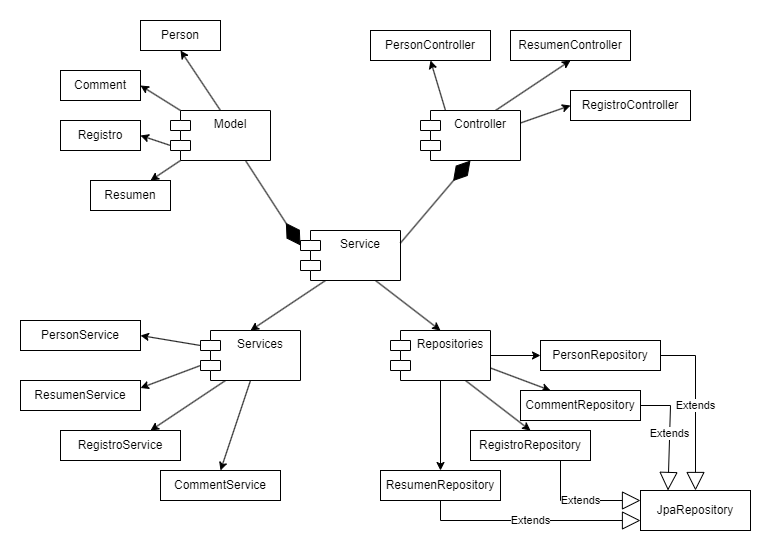

The diagram above was exported from draw.io. Its source (the exported page's mxGraphModel, read from the mxfile embedded in the PNG):
<mxGraphModel dx="780" dy="496" grid="1" gridSize="10" guides="1" tooltips="1" connect="1" arrows="1" fold="1" page="1" pageScale="1" pageWidth="827" pageHeight="1169" math="0" shadow="0">
  <root>
    <mxCell id="0" />
    <mxCell id="1" parent="0" />
    <mxCell id="u-ytDLjMmDdBfqez-oqb-16" style="rounded=0;orthogonalLoop=1;jettySize=auto;html=1;exitX=0;exitY=1;exitDx=10;exitDy=0;exitPerimeter=0;entryX=0.75;entryY=0;entryDx=0;entryDy=0;" edge="1" parent="1" source="u-ytDLjMmDdBfqez-oqb-1" target="u-ytDLjMmDdBfqez-oqb-15">
      <mxGeometry relative="1" as="geometry" />
    </mxCell>
    <mxCell id="u-ytDLjMmDdBfqez-oqb-17" style="rounded=0;orthogonalLoop=1;jettySize=auto;html=1;exitX=0;exitY=0;exitDx=0;exitDy=35;exitPerimeter=0;entryX=1;entryY=0.5;entryDx=0;entryDy=0;" edge="1" parent="1" source="u-ytDLjMmDdBfqez-oqb-1" target="u-ytDLjMmDdBfqez-oqb-14">
      <mxGeometry relative="1" as="geometry" />
    </mxCell>
    <mxCell id="u-ytDLjMmDdBfqez-oqb-18" style="rounded=0;orthogonalLoop=1;jettySize=auto;html=1;exitX=0;exitY=0;exitDx=10;exitDy=0;exitPerimeter=0;entryX=1;entryY=0.5;entryDx=0;entryDy=0;" edge="1" parent="1" source="u-ytDLjMmDdBfqez-oqb-1" target="u-ytDLjMmDdBfqez-oqb-13">
      <mxGeometry relative="1" as="geometry" />
    </mxCell>
    <mxCell id="u-ytDLjMmDdBfqez-oqb-19" style="rounded=0;orthogonalLoop=1;jettySize=auto;html=1;exitX=0.5;exitY=0;exitDx=0;exitDy=0;entryX=0.5;entryY=1;entryDx=0;entryDy=0;" edge="1" parent="1" source="u-ytDLjMmDdBfqez-oqb-1" target="u-ytDLjMmDdBfqez-oqb-12">
      <mxGeometry relative="1" as="geometry" />
    </mxCell>
    <mxCell id="u-ytDLjMmDdBfqez-oqb-1" value="Model" style="shape=module;align=left;spacingLeft=20;align=center;verticalAlign=top;whiteSpace=wrap;html=1;" vertex="1" parent="1">
      <mxGeometry x="170" y="120" width="100" height="50" as="geometry" />
    </mxCell>
    <mxCell id="u-ytDLjMmDdBfqez-oqb-9" style="rounded=0;orthogonalLoop=1;jettySize=auto;html=1;exitX=0.75;exitY=1;exitDx=0;exitDy=0;entryX=0.5;entryY=0;entryDx=0;entryDy=0;" edge="1" parent="1" source="u-ytDLjMmDdBfqez-oqb-2" target="u-ytDLjMmDdBfqez-oqb-5">
      <mxGeometry relative="1" as="geometry" />
    </mxCell>
    <mxCell id="u-ytDLjMmDdBfqez-oqb-10" style="rounded=0;orthogonalLoop=1;jettySize=auto;html=1;exitX=0.25;exitY=1;exitDx=0;exitDy=0;entryX=0.5;entryY=0;entryDx=0;entryDy=0;" edge="1" parent="1" source="u-ytDLjMmDdBfqez-oqb-2" target="u-ytDLjMmDdBfqez-oqb-4">
      <mxGeometry relative="1" as="geometry" />
    </mxCell>
    <mxCell id="u-ytDLjMmDdBfqez-oqb-2" value="Service" style="shape=module;align=left;spacingLeft=20;align=center;verticalAlign=top;whiteSpace=wrap;html=1;" vertex="1" parent="1">
      <mxGeometry x="300" y="240" width="100" height="50" as="geometry" />
    </mxCell>
    <mxCell id="u-ytDLjMmDdBfqez-oqb-57" style="rounded=0;orthogonalLoop=1;jettySize=auto;html=1;exitX=1;exitY=0.25;exitDx=0;exitDy=0;entryX=0;entryY=0.5;entryDx=0;entryDy=0;" edge="1" parent="1" source="u-ytDLjMmDdBfqez-oqb-3" target="u-ytDLjMmDdBfqez-oqb-55">
      <mxGeometry relative="1" as="geometry" />
    </mxCell>
    <mxCell id="u-ytDLjMmDdBfqez-oqb-58" style="rounded=0;orthogonalLoop=1;jettySize=auto;html=1;exitX=0.75;exitY=0;exitDx=0;exitDy=0;entryX=0.5;entryY=1;entryDx=0;entryDy=0;" edge="1" parent="1" source="u-ytDLjMmDdBfqez-oqb-3" target="u-ytDLjMmDdBfqez-oqb-56">
      <mxGeometry relative="1" as="geometry" />
    </mxCell>
    <mxCell id="u-ytDLjMmDdBfqez-oqb-59" style="rounded=0;orthogonalLoop=1;jettySize=auto;html=1;exitX=0.25;exitY=0;exitDx=0;exitDy=0;entryX=0.5;entryY=1;entryDx=0;entryDy=0;" edge="1" parent="1" source="u-ytDLjMmDdBfqez-oqb-3" target="u-ytDLjMmDdBfqez-oqb-53">
      <mxGeometry relative="1" as="geometry" />
    </mxCell>
    <mxCell id="u-ytDLjMmDdBfqez-oqb-3" value="Controller" style="shape=module;align=left;spacingLeft=20;align=center;verticalAlign=top;whiteSpace=wrap;html=1;" vertex="1" parent="1">
      <mxGeometry x="420" y="120" width="100" height="50" as="geometry" />
    </mxCell>
    <mxCell id="u-ytDLjMmDdBfqez-oqb-45" style="rounded=0;orthogonalLoop=1;jettySize=auto;html=1;exitX=0.5;exitY=1;exitDx=0;exitDy=0;entryX=0.5;entryY=0;entryDx=0;entryDy=0;" edge="1" parent="1" source="u-ytDLjMmDdBfqez-oqb-4" target="u-ytDLjMmDdBfqez-oqb-39">
      <mxGeometry relative="1" as="geometry" />
    </mxCell>
    <mxCell id="u-ytDLjMmDdBfqez-oqb-46" style="rounded=0;orthogonalLoop=1;jettySize=auto;html=1;exitX=0.25;exitY=1;exitDx=0;exitDy=0;entryX=0.75;entryY=0;entryDx=0;entryDy=0;" edge="1" parent="1" source="u-ytDLjMmDdBfqez-oqb-4" target="u-ytDLjMmDdBfqez-oqb-40">
      <mxGeometry relative="1" as="geometry" />
    </mxCell>
    <mxCell id="u-ytDLjMmDdBfqez-oqb-47" style="rounded=0;orthogonalLoop=1;jettySize=auto;html=1;exitX=0;exitY=0;exitDx=0;exitDy=35;exitPerimeter=0;entryX=1;entryY=0.25;entryDx=0;entryDy=0;" edge="1" parent="1" source="u-ytDLjMmDdBfqez-oqb-4" target="u-ytDLjMmDdBfqez-oqb-41">
      <mxGeometry relative="1" as="geometry" />
    </mxCell>
    <mxCell id="u-ytDLjMmDdBfqez-oqb-48" style="rounded=0;orthogonalLoop=1;jettySize=auto;html=1;exitX=0;exitY=0;exitDx=0;exitDy=15;exitPerimeter=0;entryX=1;entryY=0.5;entryDx=0;entryDy=0;" edge="1" parent="1" source="u-ytDLjMmDdBfqez-oqb-4" target="u-ytDLjMmDdBfqez-oqb-38">
      <mxGeometry relative="1" as="geometry" />
    </mxCell>
    <mxCell id="u-ytDLjMmDdBfqez-oqb-4" value="Services" style="shape=module;align=left;spacingLeft=20;align=center;verticalAlign=top;whiteSpace=wrap;html=1;" vertex="1" parent="1">
      <mxGeometry x="200" y="340" width="100" height="50" as="geometry" />
    </mxCell>
    <mxCell id="u-ytDLjMmDdBfqez-oqb-24" style="edgeStyle=orthogonalEdgeStyle;rounded=0;orthogonalLoop=1;jettySize=auto;html=1;exitX=0.5;exitY=1;exitDx=0;exitDy=0;entryX=0.5;entryY=0;entryDx=0;entryDy=0;" edge="1" parent="1" source="u-ytDLjMmDdBfqez-oqb-5" target="u-ytDLjMmDdBfqez-oqb-23">
      <mxGeometry relative="1" as="geometry" />
    </mxCell>
    <mxCell id="u-ytDLjMmDdBfqez-oqb-25" style="rounded=0;orthogonalLoop=1;jettySize=auto;html=1;exitX=0.75;exitY=1;exitDx=0;exitDy=0;entryX=0.5;entryY=0;entryDx=0;entryDy=0;" edge="1" parent="1" source="u-ytDLjMmDdBfqez-oqb-5" target="u-ytDLjMmDdBfqez-oqb-22">
      <mxGeometry relative="1" as="geometry" />
    </mxCell>
    <mxCell id="u-ytDLjMmDdBfqez-oqb-26" style="rounded=0;orthogonalLoop=1;jettySize=auto;html=1;exitX=1;exitY=0.75;exitDx=0;exitDy=0;entryX=0.25;entryY=0;entryDx=0;entryDy=0;" edge="1" parent="1" source="u-ytDLjMmDdBfqez-oqb-5" target="u-ytDLjMmDdBfqez-oqb-21">
      <mxGeometry relative="1" as="geometry" />
    </mxCell>
    <mxCell id="u-ytDLjMmDdBfqez-oqb-27" style="edgeStyle=orthogonalEdgeStyle;rounded=0;orthogonalLoop=1;jettySize=auto;html=1;exitX=1;exitY=0.5;exitDx=0;exitDy=0;entryX=0;entryY=0.5;entryDx=0;entryDy=0;" edge="1" parent="1" source="u-ytDLjMmDdBfqez-oqb-5" target="u-ytDLjMmDdBfqez-oqb-20">
      <mxGeometry relative="1" as="geometry" />
    </mxCell>
    <mxCell id="u-ytDLjMmDdBfqez-oqb-5" value="Repositories" style="shape=module;align=left;spacingLeft=20;align=center;verticalAlign=top;whiteSpace=wrap;html=1;" vertex="1" parent="1">
      <mxGeometry x="390" y="340" width="100" height="50" as="geometry" />
    </mxCell>
    <mxCell id="u-ytDLjMmDdBfqez-oqb-8" value="" style="endArrow=diamondThin;endFill=1;endSize=24;html=1;rounded=0;entryX=0.5;entryY=1;entryDx=0;entryDy=0;exitX=1;exitY=0.25;exitDx=0;exitDy=0;" edge="1" parent="1" source="u-ytDLjMmDdBfqez-oqb-2" target="u-ytDLjMmDdBfqez-oqb-3">
      <mxGeometry width="160" relative="1" as="geometry">
        <mxPoint x="260" y="210" as="sourcePoint" />
        <mxPoint x="420" y="210" as="targetPoint" />
      </mxGeometry>
    </mxCell>
    <mxCell id="u-ytDLjMmDdBfqez-oqb-11" value="" style="endArrow=diamondThin;endFill=1;endSize=24;html=1;rounded=0;entryX=0;entryY=0;entryDx=0;entryDy=15;exitX=0.75;exitY=1;exitDx=0;exitDy=0;entryPerimeter=0;" edge="1" parent="1" source="u-ytDLjMmDdBfqez-oqb-1" target="u-ytDLjMmDdBfqez-oqb-2">
      <mxGeometry width="160" relative="1" as="geometry">
        <mxPoint x="200" y="210" as="sourcePoint" />
        <mxPoint x="360" y="210" as="targetPoint" />
      </mxGeometry>
    </mxCell>
    <mxCell id="u-ytDLjMmDdBfqez-oqb-12" value="Person" style="html=1;whiteSpace=wrap;" vertex="1" parent="1">
      <mxGeometry x="140" y="30" width="80" height="30" as="geometry" />
    </mxCell>
    <mxCell id="u-ytDLjMmDdBfqez-oqb-13" value="Comment" style="html=1;whiteSpace=wrap;" vertex="1" parent="1">
      <mxGeometry x="60" y="80" width="80" height="30" as="geometry" />
    </mxCell>
    <mxCell id="u-ytDLjMmDdBfqez-oqb-14" value="Registro" style="html=1;whiteSpace=wrap;" vertex="1" parent="1">
      <mxGeometry x="60" y="130" width="80" height="30" as="geometry" />
    </mxCell>
    <mxCell id="u-ytDLjMmDdBfqez-oqb-15" value="Resumen" style="html=1;whiteSpace=wrap;" vertex="1" parent="1">
      <mxGeometry x="90" y="190" width="80" height="30" as="geometry" />
    </mxCell>
    <mxCell id="u-ytDLjMmDdBfqez-oqb-20" value="PersonRepository" style="html=1;whiteSpace=wrap;" vertex="1" parent="1">
      <mxGeometry x="540" y="350" width="120" height="30" as="geometry" />
    </mxCell>
    <mxCell id="u-ytDLjMmDdBfqez-oqb-21" value="CommentRepository" style="html=1;whiteSpace=wrap;" vertex="1" parent="1">
      <mxGeometry x="520" y="400" width="120" height="30" as="geometry" />
    </mxCell>
    <mxCell id="u-ytDLjMmDdBfqez-oqb-22" value="RegistroRepository" style="html=1;whiteSpace=wrap;" vertex="1" parent="1">
      <mxGeometry x="470" y="440" width="120" height="30" as="geometry" />
    </mxCell>
    <mxCell id="u-ytDLjMmDdBfqez-oqb-23" value="ResumenRepository" style="html=1;whiteSpace=wrap;" vertex="1" parent="1">
      <mxGeometry x="380" y="480" width="120" height="30" as="geometry" />
    </mxCell>
    <mxCell id="u-ytDLjMmDdBfqez-oqb-28" value="JpaRepository" style="html=1;whiteSpace=wrap;" vertex="1" parent="1">
      <mxGeometry x="640" y="500" width="110" height="40" as="geometry" />
    </mxCell>
    <mxCell id="u-ytDLjMmDdBfqez-oqb-29" value="Extends" style="endArrow=block;endSize=16;endFill=0;html=1;rounded=0;exitX=1;exitY=0.5;exitDx=0;exitDy=0;entryX=0.5;entryY=0;entryDx=0;entryDy=0;" edge="1" parent="1" source="u-ytDLjMmDdBfqez-oqb-20" target="u-ytDLjMmDdBfqez-oqb-28">
      <mxGeometry width="160" relative="1" as="geometry">
        <mxPoint x="690" y="440" as="sourcePoint" />
        <mxPoint x="850" y="440" as="targetPoint" />
        <Array as="points">
          <mxPoint x="695" y="365" />
        </Array>
      </mxGeometry>
    </mxCell>
    <mxCell id="u-ytDLjMmDdBfqez-oqb-30" value="Extends" style="endArrow=block;endSize=16;endFill=0;html=1;rounded=0;exitX=0.75;exitY=1;exitDx=0;exitDy=0;entryX=0;entryY=0.25;entryDx=0;entryDy=0;" edge="1" parent="1" source="u-ytDLjMmDdBfqez-oqb-22" target="u-ytDLjMmDdBfqez-oqb-28">
      <mxGeometry width="160" relative="1" as="geometry">
        <mxPoint x="470" y="550" as="sourcePoint" />
        <mxPoint x="630" y="550" as="targetPoint" />
        <Array as="points">
          <mxPoint x="560" y="510" />
        </Array>
      </mxGeometry>
    </mxCell>
    <mxCell id="u-ytDLjMmDdBfqez-oqb-31" value="Extends" style="endArrow=block;endSize=16;endFill=0;html=1;rounded=0;entryX=0;entryY=0.75;entryDx=0;entryDy=0;exitX=0.5;exitY=1;exitDx=0;exitDy=0;" edge="1" parent="1" source="u-ytDLjMmDdBfqez-oqb-23" target="u-ytDLjMmDdBfqez-oqb-28">
      <mxGeometry width="160" relative="1" as="geometry">
        <mxPoint x="480" y="560" as="sourcePoint" />
        <mxPoint x="640" y="560" as="targetPoint" />
        <Array as="points">
          <mxPoint x="440" y="530" />
        </Array>
      </mxGeometry>
    </mxCell>
    <mxCell id="u-ytDLjMmDdBfqez-oqb-32" value="Extends" style="endArrow=block;endSize=16;endFill=0;html=1;rounded=0;entryX=0.25;entryY=0;entryDx=0;entryDy=0;exitX=1;exitY=0.5;exitDx=0;exitDy=0;" edge="1" parent="1" source="u-ytDLjMmDdBfqez-oqb-21" target="u-ytDLjMmDdBfqez-oqb-28">
      <mxGeometry width="160" relative="1" as="geometry">
        <mxPoint x="490" y="570" as="sourcePoint" />
        <mxPoint x="650" y="570" as="targetPoint" />
        <Array as="points">
          <mxPoint x="670" y="415" />
        </Array>
      </mxGeometry>
    </mxCell>
    <mxCell id="u-ytDLjMmDdBfqez-oqb-38" value="PersonService" style="html=1;whiteSpace=wrap;" vertex="1" parent="1">
      <mxGeometry x="20" y="330" width="120" height="30" as="geometry" />
    </mxCell>
    <mxCell id="u-ytDLjMmDdBfqez-oqb-39" value="CommentService" style="html=1;whiteSpace=wrap;" vertex="1" parent="1">
      <mxGeometry x="160" y="480" width="120" height="30" as="geometry" />
    </mxCell>
    <mxCell id="u-ytDLjMmDdBfqez-oqb-40" value="RegistroService" style="html=1;whiteSpace=wrap;" vertex="1" parent="1">
      <mxGeometry x="60" y="440" width="120" height="30" as="geometry" />
    </mxCell>
    <mxCell id="u-ytDLjMmDdBfqez-oqb-41" value="ResumenService" style="html=1;whiteSpace=wrap;" vertex="1" parent="1">
      <mxGeometry x="20" y="390" width="120" height="30" as="geometry" />
    </mxCell>
    <mxCell id="u-ytDLjMmDdBfqez-oqb-53" value="PersonController" style="html=1;whiteSpace=wrap;" vertex="1" parent="1">
      <mxGeometry x="370" y="40" width="120" height="30" as="geometry" />
    </mxCell>
    <mxCell id="u-ytDLjMmDdBfqez-oqb-55" value="RegistroController" style="html=1;whiteSpace=wrap;" vertex="1" parent="1">
      <mxGeometry x="570" y="100" width="120" height="30" as="geometry" />
    </mxCell>
    <mxCell id="u-ytDLjMmDdBfqez-oqb-56" value="ResumenController" style="html=1;whiteSpace=wrap;" vertex="1" parent="1">
      <mxGeometry x="510" y="40" width="120" height="30" as="geometry" />
    </mxCell>
  </root>
</mxGraphModel>